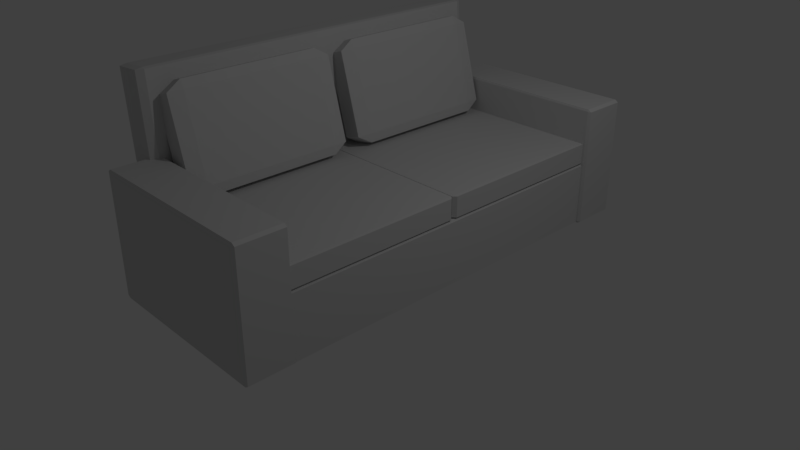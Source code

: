 # Source: SofaUV.blend  (saved by Blender 2.79.0; exported with 4.5.12 LTS)
import bpy
from mathutils import Matrix  # noqa: F401  (used for matrix-valued properties, if any)

bpy.ops.wm.read_factory_settings(use_empty=True)
scene = bpy.context.scene
scene.name = 'Scene'

# ---- collections
col_collection_1 = bpy.data.collections.new('Collection 1'); scene.collection.children.link(col_collection_1)

# ---- materials (node trees are filled in below, after node groups)
mat_material_003 = bpy.data.materials.new('Material.003')
mat_material_003.alpha_threshold = 0.0
mat_material_003.use_transparent_shadow = False
mat_material_003.diffuse_color = (0.64, 0.64, 0.64, 1.0)
mat_material_003.specular_color = (0.5, 0.5, 0.5)
mat_material_003.roughness = 0.5
mat_material_003.specular_intensity = 1.0
mat_material_001 = bpy.data.materials.new('Material.001')
mat_material_001.alpha_threshold = 0.0
mat_material_001.use_transparent_shadow = False
mat_material_001.diffuse_color = (0.64, 0.64, 0.64, 1.0)
mat_material_001.specular_color = (0.5, 0.5, 0.5)
mat_material_001.roughness = 0.5
mat_material_001.specular_intensity = 1.0

# ---- material node trees

# ---- world
world_world = bpy.data.worlds.new('World'); scene.world = world_world
world_world.color = (0.05088, 0.05088, 0.05088)
world_world.use_sun_shadow = False
world_world.sun_shadow_jitter_overblur = 0.0
world_world.cycles.sampling_method = 'MANUAL'

# ---- cameras
cam_camera = bpy.data.cameras.new('Camera')
cam_camera.clip_end = 100.0
cam_camera.lens = 35.0
cam_camera.sensor_width = 32.0
cam_camera.sensor_height = 18.0
cam_camera.ortho_scale = 7.314
cam_camera.dof.focus_distance = 0.0
cam_camera.dof.aperture_fstop = 128.0

# ---- lights
light_lamp = bpy.data.lights.new('Lamp', 'POINT')
light_lamp.transmission_factor = 0.0
light_lamp.cutoff_distance = 30.0
light_lamp.energy = 100.0
light_lamp.shadow_buffer_clip_start = 1.001
light_lamp.shadow_soft_size = 0.1
light_lamp.shadow_maximum_resolution = 0.006
light_lamp.use_absolute_resolution = True

# ---- meshes
me_cube_005_cube_011 = bpy.data.meshes.new('Cube.005_Cube.011')
me_cube_005_cube_011.from_pydata([(-1.106, 1.363, -0.3175), (-1.402, 2.423, -0.3175), (-1.64, 2.356, -0.3175), (-1.344, 1.297, -0.3175), (-1.08, 1.371, -2.356), (-1.376, 2.43, -2.356), (-1.376, 2.43, -0.5142), (-1.08, 1.371, -0.5142), (-1.433, 2.536, -2.356), (-1.672, 2.469, -2.356), (-1.672, 2.469, -0.5142), (-1.433, 2.536, -0.5142), (-1.369, 1.29, -0.5142), (-1.666, 2.349, -0.5142), (-1.666, 2.349, -2.356), (-1.369, 1.29, -2.356), (-1.344, 1.297, -2.553), (-1.64, 2.356, -2.553), (-1.402, 2.423, -2.553), (-1.106, 1.363, -2.553), (-1.312, 1.184, -0.5142), (-1.312, 1.184, -2.356), (-1.074, 1.25, -0.5142), (-1.074, 1.25, -2.356)], [], [(0, 1, 2, 3), (4, 5, 6, 7), (8, 9, 10, 11), (12, 13, 14, 15), (16, 17, 18, 19), (20, 3, 12), (2, 10, 13), (21, 15, 16), (9, 17, 14), (22, 7, 0), (11, 1, 6), (23, 19, 4), (8, 5, 18), (21, 20, 12, 15), (3, 2, 13, 12), (10, 9, 14, 13), (17, 16, 15, 14), (23, 21, 16, 19), (9, 8, 18, 17), (5, 4, 19, 18), (22, 23, 4, 7), (8, 11, 6, 5), (1, 0, 7, 6), (20, 22, 0, 3), (11, 10, 2, 1), (21, 23, 22, 20)])
me_cube_005_cube_011.polygons.foreach_set('use_smooth', [True] * 26)
_k = set([(0, 1), (0, 3), (0, 7), (0, 22), (1, 2), (1, 6), (1, 11), (2, 3), (2, 10), (2, 13), (3, 12), (3, 20), (4, 5), (4, 7), (4, 19), (4, 23), (5, 6), (5, 8), (5, 18), (6, 7), (6, 11), (7, 22), (8, 9), (8, 11), (8, 18), (9, 10), (9, 14), (9, 17), (10, 11), (10, 13), (12, 13), (12, 15), (12, 20), (13, 14), (14, 15), (14, 17), (15, 16), (15, 21), (16, 17), (16, 19), (16, 21), (17, 18), (18, 19), (19, 23), (20, 21), (20, 22), (21, 23), (22, 23)])
me_cube_005_cube_011.attributes.new('sharp_edge', 'BOOLEAN', 'EDGE').data.foreach_set('value', [ (min(e.vertices), max(e.vertices)) in _k for e in me_cube_005_cube_011.edges])
me_cube_005_cube_011.materials.append(mat_material_003)
me_cube_005_cube_011.use_remesh_preserve_volume = False
me_cube_005_cube_011.use_remesh_preserve_attributes = False
me_cube_005_cube_011.use_mirror_vertex_groups = False
me_cube_005_cube_011.update()
me_cube_005_cube_011.normals_split_custom_set([tuple(v) for v in zip(*[iter([-1.096e-07, 0.0, 1.0, -1.096e-07, 0.0, 1.0, -1.096e-07, 0.0, 1.0, -1.096e-07, 0.0, 1.0, 0.9631, 0.2692, 0.0, 0.9631, 0.2692, 0.0, 0.9631, 0.2692, 0.0, 0.9631, 0.2692, 0.0, -0.2692, 0.9631, 0.0, -0.2692, 0.9631, 0.0, -0.2692, 0.9631, 0.0, -0.2692, 0.9631, 0.0, -0.9631, -0.2692, 0.0, -0.9631, -0.2692, 0.0, -0.9631, -0.2692, 0.0, -0.9631, -0.2692, 0.0, 0.0, 0.0, -1.0, 0.0, 0.0, -1.0, 0.0, 0.0, -1.0, 0.0, 0.0, -1.0, -0.8731, -0.47, 0.1299, -0.8731, -0.47, 0.1299, -0.8731, -0.47, 0.1299, -0.9902, -0.05092, 0.1299, -0.9902, -0.05092, 0.1299, -0.9902, -0.05092, 0.1299, -0.8731, -0.47, -0.1299, -0.8731, -0.47, -0.1299, -0.8731, -0.47, -0.1299, -0.9902, -0.05091, -0.1299, -0.9902, -0.05091, -0.1299, -0.9902, -0.05091, -0.1299, 0.9902, 0.05092, 0.1299, 0.9902, 0.05092, 0.1299, 0.9902, 0.05092, 0.1299, 0.8731, 0.47, 0.1299, 0.8731, 0.47, 0.1299, 0.8731, 0.47, 0.1299, 0.9902, 0.05092, -0.1299, 0.9902, 0.05092, -0.1299, 0.9902, 0.05092, -0.1299, 0.8731, 0.47, -0.1299, 0.8731, 0.47, -0.1299, 0.8731, 0.47, -0.1299, -0.8805, -0.474, 0.0, -0.8805, -0.474, 0.0, -0.8805, -0.474, 0.0, -0.8805, -0.474, 0.0, -0.9545, -0.2668, 0.1331, -0.9545, -0.2668, 0.1331, -0.9545, -0.2668, 0.1331, -0.9545, -0.2668, 0.1331, -0.9987, -0.05135, 0.0, -0.9987, -0.05135, 0.0, -0.9987, -0.05135, 0.0, -0.9987, -0.05135, 0.0, -0.9545, -0.2668, -0.1331, -0.9545, -0.2668, -0.1331, -0.9545, -0.2668, -0.1331, -0.9545, -0.2668, -0.1331, 0.2311, -0.8269, -0.5127, 0.2311, -0.8269, -0.5127, 0.2311, -0.8269, -0.5127, 0.2311, -0.8269, -0.5127, -0.2311, 0.8269, -0.5127, -0.2311, 0.8269, -0.5127, -0.2311, 0.8269, -0.5127, -0.2311, 0.8269, -0.5127, 0.9545, 0.2668, -0.1331, 0.9545, 0.2668, -0.1331, 0.9545, 0.2668, -0.1331, 0.9545, 0.2668, -0.1331, 0.9987, 0.05135, 0.0, 0.9987, 0.05135, 0.0, 0.9987, 0.05135, 0.0, 0.9987, 0.05135, 0.0, 0.8805, 0.474, 0.0, 0.8805, 0.474, 0.0, 0.8805, 0.474, 0.0, 0.8805, 0.474, 0.0, 0.9545, 0.2668, 0.1331, 0.9545, 0.2668, 0.1331, 0.9545, 0.2668, 0.1331, 0.9545, 0.2668, 0.1331, 0.2311, -0.8269, 0.5127, 0.2311, -0.8269, 0.5127, 0.2311, -0.8269, 0.5127, 0.2311, -0.8269, 0.5127, -0.2311, 0.8269, 0.5127, -0.2311, 0.8269, 0.5127, -0.2311, 0.8269, 0.5127, -0.2311, 0.8269, 0.5127, 0.2692, -0.9631, 0.0, 0.2692, -0.9631, 0.0, 0.2692, -0.9631, 0.0, 0.2692, -0.9631, 0.0])] * 3)])
me_cube_003_cube_007 = bpy.data.meshes.new('Cube.003_Cube.007')
me_cube_003_cube_007.from_pydata([(0.7433, 0.0778, 2.807), (0.7433, 1.638, 2.807), (-1.597, 1.638, 2.807), (-1.597, 0.0778, 2.807), (0.7857, 0.0778, 2.204), (0.7857, 1.638, 2.204), (0.7857, 1.638, 2.797), (0.7857, 0.0778, 2.797), (0.7433, 1.667, 2.204), (-1.597, 1.667, 2.204), (-1.597, 1.667, 2.797), (0.7433, 1.667, 2.797), (-1.639, 0.0778, 2.797), (-1.639, 1.638, 2.797), (-1.639, 1.638, 2.204), (-1.639, 0.0778, 2.204), (-1.597, 0.0778, 2.193), (-1.597, 1.638, 2.193), (0.7433, 1.638, 2.193), (0.7433, 0.0778, 2.193), (-1.597, 0.0495, 2.797), (-1.597, 0.0495, 2.204), (0.7433, 0.0495, 2.797), (0.7433, 0.0495, 2.204)], [], [(0, 1, 2, 3), (4, 5, 6, 7), (8, 9, 10, 11), (12, 13, 14, 15), (16, 17, 18, 19), (20, 3, 12), (2, 10, 13), (21, 15, 16), (9, 17, 14), (22, 7, 0), (11, 1, 6), (23, 19, 4), (8, 5, 18), (21, 20, 12, 15), (3, 2, 13, 12), (10, 9, 14, 13), (17, 16, 15, 14), (23, 21, 16, 19), (9, 8, 18, 17), (5, 4, 19, 18), (22, 23, 4, 7), (8, 11, 6, 5), (1, 0, 7, 6), (20, 22, 0, 3), (11, 10, 2, 1), (21, 23, 22, 20)])
me_cube_003_cube_007.polygons.foreach_set('use_smooth', [True] * 26)
_k = set([(0, 1), (0, 3), (0, 7), (0, 22), (1, 2), (1, 6), (1, 11), (2, 3), (2, 10), (2, 13), (3, 12), (3, 20), (4, 5), (4, 7), (4, 19), (4, 23), (5, 6), (5, 8), (5, 18), (6, 7), (6, 11), (7, 22), (8, 9), (8, 11), (8, 18), (9, 10), (9, 14), (9, 17), (10, 11), (10, 13), (12, 13), (12, 15), (12, 20), (13, 14), (14, 15), (14, 17), (15, 16), (15, 21), (16, 17), (16, 19), (16, 21), (17, 18), (18, 19), (19, 23), (20, 21), (20, 22), (21, 23), (22, 23)])
me_cube_003_cube_007.attributes.new('sharp_edge', 'BOOLEAN', 'EDGE').data.foreach_set('value', [ (min(e.vertices), max(e.vertices)) in _k for e in me_cube_003_cube_007.edges])
me_cube_003_cube_007.materials.append(mat_material_001)
me_cube_003_cube_007.use_remesh_preserve_volume = False
me_cube_003_cube_007.use_remesh_preserve_attributes = False
me_cube_003_cube_007.use_mirror_vertex_groups = False
me_cube_003_cube_007.update()
me_cube_003_cube_007.normals_split_custom_set([tuple(v) for v in zip(*[iter([0.0, 0.0, 1.0, 0.0, 0.0, 1.0, 0.0, 0.0, 1.0, 0.0, 0.0, 1.0, 1.0, 0.0, 0.0, 1.0, 0.0, 0.0, 1.0, 0.0, 0.0, 1.0, 0.0, 0.0, 0.0, 1.0, 0.0, 0.0, 1.0, 0.0, 0.0, 1.0, 0.0, 0.0, 1.0, 0.0, -1.0, 0.0, 0.0, -1.0, 0.0, 0.0, -1.0, 0.0, 0.0, -1.0, 0.0, 0.0, 0.0, 0.0, -1.0, 0.0, 0.0, -1.0, 0.0, 0.0, -1.0, 0.0, 0.0, -1.0, -0.2304, -0.3454, 0.9097, -0.2304, -0.3454, 0.9097, -0.2304, -0.3454, 0.9097, -0.2304, 0.3454, 0.9097, -0.2304, 0.3454, 0.9097, -0.2304, 0.3454, 0.9097, -0.2304, -0.3454, -0.9097, -0.2304, -0.3454, -0.9097, -0.2304, -0.3454, -0.9097, -0.2304, 0.3454, -0.9097, -0.2304, 0.3454, -0.9097, -0.2304, 0.3454, -0.9097, 0.2304, -0.3454, 0.9097, 0.2304, -0.3454, 0.9097, 0.2304, -0.3454, 0.9097, 0.2304, 0.3454, 0.9097, 0.2304, 0.3454, 0.9097, 0.2304, 0.3454, 0.9097, 0.2304, -0.3454, -0.9097, 0.2304, -0.3454, -0.9097, 0.2304, -0.3454, -0.9097, 0.2304, 0.3454, -0.9097, 0.2304, 0.3454, -0.9097, 0.2304, 0.3454, -0.9097, -0.5549, -0.8319, 0.0, -0.5549, -0.8319, 0.0, -0.5549, -0.8319, 0.0, -0.5549, -0.8319, 0.0, -0.2455, 0.0, 0.9694, -0.2455, 0.0, 0.9694, -0.2455, 0.0, 0.9694, -0.2455, 0.0, 0.9694, -0.5549, 0.8319, 0.0, -0.5549, 0.8319, 0.0, -0.5549, 0.8319, 0.0, -0.5549, 0.8319, 0.0, -0.2455, 0.0, -0.9694, -0.2455, 0.0, -0.9694, -0.2455, 0.0, -0.9694, -0.2455, 0.0, -0.9694, 0.0, -0.355, -0.9349, 0.0, -0.355, -0.9349, 0.0, -0.355, -0.9349, 0.0, -0.355, -0.9349, 0.0, 0.355, -0.9349, 0.0, 0.355, -0.9349, 0.0, 0.355, -0.9349, 0.0, 0.355, -0.9349, 0.2455, 0.0, -0.9694, 0.2455, 0.0, -0.9694, 0.2455, 0.0, -0.9694, 0.2455, 0.0, -0.9694, 0.5549, -0.8319, 0.0, 0.5549, -0.8319, 0.0, 0.5549, -0.8319, 0.0, 0.5549, -0.8319, 0.0, 0.5549, 0.8319, 0.0, 0.5549, 0.8319, 0.0, 0.5549, 0.8319, 0.0, 0.5549, 0.8319, 0.0, 0.2455, 0.0, 0.9694, 0.2455, 0.0, 0.9694, 0.2455, 0.0, 0.9694, 0.2455, 0.0, 0.9694, 0.0, -0.355, 0.9349, 0.0, -0.355, 0.9349, 0.0, -0.355, 0.9349, 0.0, -0.355, 0.9349, 0.0, 0.355, 0.9349, 0.0, 0.355, 0.9349, 0.0, 0.355, 0.9349, 0.0, 0.355, 0.9349, 0.0, -1.0, 0.0, 0.0, -1.0, 0.0, 0.0, -1.0, 0.0, 0.0, -1.0, 0.0])] * 3)])
me_cube_000_cube_004 = bpy.data.meshes.new('Cube.000_Cube.004')
me_cube_000_cube_004.from_pydata([(0.7016, 0.9172, -0.1596), (0.7016, 1.184, -0.1596), (-1.638, 1.184, -0.1596), (-1.638, 0.9172, -0.1596), (0.744, 0.9172, -2.628), (0.744, 1.184, -2.628), (0.744, 1.184, -0.2035), (0.744, 0.9172, -0.2035), (0.7016, 1.188, -2.628), (-1.638, 1.188, -2.628), (-1.638, 1.188, -0.2035), (0.7016, 1.188, -0.2035), (-1.681, 0.9172, -0.2035), (-1.681, 1.184, -0.2035), (-1.681, 1.184, -2.628), (-1.681, 0.9172, -2.628), (-1.638, 0.9172, -2.672), (-1.638, 1.184, -2.672), (0.7016, 1.184, -2.672), (0.7016, 0.9172, -2.672), (-1.638, 0.9124, -0.2035), (-1.638, 0.9124, -2.628), (0.7016, 0.9124, -0.2035), (0.7016, 0.9124, -2.628), (0.7016, 0.9172, -0.153), (-1.638, 0.9172, -0.153), (-1.638, 1.184, -0.153), (0.7016, 1.184, -0.153), (0.744, 0.9172, 2.315), (0.744, 0.9172, -0.1091), (0.744, 1.184, -0.1091), (0.744, 1.184, 2.315), (0.7016, 1.188, 2.315), (0.7016, 1.188, -0.1091), (-1.638, 1.188, -0.1091), (-1.638, 1.188, 2.315), (-1.681, 0.9172, -0.1091), (-1.681, 0.9172, 2.315), (-1.681, 1.184, 2.315), (-1.681, 1.184, -0.1091), (-1.638, 0.9172, 2.359), (0.7016, 0.9172, 2.359), (0.7016, 1.184, 2.359), (-1.638, 1.184, 2.359), (-1.638, 0.9124, -0.1091), (-1.638, 0.9124, 2.315), (0.7016, 0.9124, -0.1091), (0.7016, 0.9124, 2.315)], [], [(0, 1, 2, 3), (4, 5, 6, 7), (8, 9, 10, 11), (12, 13, 14, 15), (16, 17, 18, 19), (20, 3, 12), (2, 10, 13), (21, 15, 16), (9, 17, 14), (22, 7, 0), (11, 1, 6), (23, 19, 4), (8, 5, 18), (21, 20, 12, 15), (3, 2, 13, 12), (10, 9, 14, 13), (17, 16, 15, 14), (23, 21, 16, 19), (9, 8, 18, 17), (5, 4, 19, 18), (22, 23, 4, 7), (8, 11, 6, 5), (1, 0, 7, 6), (20, 22, 0, 3), (11, 10, 2, 1), (21, 23, 22, 20), (24, 25, 26, 27), (28, 29, 30, 31), (32, 33, 34, 35), (36, 37, 38, 39), (40, 41, 42, 43), (44, 36, 25), (26, 39, 34), (45, 40, 37), (35, 38, 43), (46, 24, 29), (33, 30, 27), (47, 28, 41), (32, 42, 31), (45, 37, 36, 44), (25, 36, 39, 26), (34, 39, 38, 35), (43, 38, 37, 40), (47, 41, 40, 45), (35, 43, 42, 32), (31, 42, 41, 28), (46, 29, 28, 47), (32, 31, 30, 33), (27, 30, 29, 24), (44, 25, 24, 46), (33, 27, 26, 34), (45, 44, 46, 47)])
me_cube_000_cube_004.polygons.foreach_set('use_smooth', [True] * 52)
_k = set([(0, 1), (0, 3), (0, 7), (0, 22), (1, 2), (1, 6), (1, 11), (2, 3), (2, 10), (2, 13), (3, 12), (3, 20), (4, 5), (4, 7), (4, 19), (4, 23), (5, 6), (5, 8), (5, 18), (6, 7), (6, 11), (7, 22), (8, 9), (8, 11), (8, 18), (9, 10), (9, 14), (9, 17), (10, 11), (10, 13), (12, 13), (12, 15), (12, 20), (13, 14), (14, 15), (14, 17), (15, 16), (15, 21), (16, 17), (16, 19), (16, 21), (17, 18), (18, 19), (19, 23), (20, 21), (20, 22), (21, 23), (22, 23), (24, 25), (24, 27), (24, 29), (24, 46), (25, 26), (25, 36), (25, 44), (26, 27), (26, 34), (26, 39), (27, 30), (27, 33), (28, 29), (28, 31), (28, 41), (28, 47), (29, 30), (29, 46), (30, 31), (30, 33), (31, 32), (31, 42), (32, 33), (32, 35), (32, 42), (33, 34), (34, 35), (34, 39), (35, 38), (35, 43), (36, 37), (36, 39), (36, 44), (37, 38), (37, 40), (37, 45), (38, 39), (38, 43), (40, 41), (40, 43), (40, 45), (41, 42), (41, 47), (42, 43), (44, 45), (44, 46), (45, 47), (46, 47)])
me_cube_000_cube_004.attributes.new('sharp_edge', 'BOOLEAN', 'EDGE').data.foreach_set('value', [ (min(e.vertices), max(e.vertices)) in _k for e in me_cube_000_cube_004.edges])
me_cube_000_cube_004.materials.append(mat_material_001)
me_cube_000_cube_004.use_remesh_preserve_volume = False
me_cube_000_cube_004.use_remesh_preserve_attributes = False
me_cube_000_cube_004.use_mirror_vertex_groups = False
me_cube_000_cube_004.update()
me_cube_000_cube_004.normals_split_custom_set([tuple(v) for v in zip(*[iter([0.0, 0.0, 1.0, 0.0, 0.0, 1.0, 0.0, 0.0, 1.0, 0.0, 0.0, 1.0, 1.0, 0.0, 0.0, 1.0, 0.0, 0.0, 1.0, 0.0, 0.0, 1.0, 0.0, 0.0, 0.0, 1.0, 0.0, 0.0, 1.0, 0.0, 0.0, 1.0, 0.0, 0.0, 1.0, 0.0, -1.0, 0.0, 0.0, -1.0, 0.0, 0.0, -1.0, 0.0, 0.0, -1.0, 0.0, 0.0, 0.0, 0.0, -1.0, 0.0, 0.0, -1.0, 0.0, 0.0, -1.0, 0.0, 0.0, -1.0, -0.1124, -0.9877, 0.1085, -0.1124, -0.9877, 0.1085, -0.1124, -0.9877, 0.1085, -0.1124, 0.9877, 0.1085, -0.1124, 0.9877, 0.1085, -0.1124, 0.9877, 0.1085, -0.1124, -0.9877, -0.1085, -0.1124, -0.9877, -0.1085, -0.1124, -0.9877, -0.1085, -0.1124, 0.9877, -0.1085, -0.1124, 0.9877, -0.1085, -0.1124, 0.9877, -0.1085, 0.1124, -0.9877, 0.1085, 0.1124, -0.9877, 0.1085, 0.1124, -0.9877, 0.1085, 0.1124, 0.9877, 0.1085, 0.1124, 0.9877, 0.1085, 0.1124, 0.9877, 0.1085, 0.1124, -0.9877, -0.1085, 0.1124, -0.9877, -0.1085, 0.1124, -0.9877, -0.1085, 0.1124, 0.9877, -0.1085, 0.1124, 0.9877, -0.1085, 0.1124, 0.9877, -0.1085, -0.1131, -0.9936, 0.0, -0.1131, -0.9936, 0.0, -0.1131, -0.9936, 0.0, -0.1131, -0.9936, 0.0, -0.7195, 0.0, 0.6945, -0.7195, 0.0, 0.6945, -0.7195, 0.0, 0.6945, -0.7195, 0.0, 0.6945, -0.1131, 0.9936, 0.0, -0.1131, 0.9936, 0.0, -0.1131, 0.9936, 0.0, -0.1131, 0.9936, 0.0, -0.7195, 0.0, -0.6945, -0.7195, 0.0, -0.6945, -0.7195, 0.0, -0.6945, -0.7195, 0.0, -0.6945, 0.0, -0.994, -0.1092, 0.0, -0.994, -0.1092, 0.0, -0.994, -0.1092, 0.0, -0.994, -0.1092, 0.0, 0.994, -0.1092, 0.0, 0.994, -0.1092, 0.0, 0.994, -0.1092, 0.0, 0.994, -0.1092, 0.7195, 0.0, -0.6945, 0.7195, 0.0, -0.6945, 0.7195, 0.0, -0.6945, 0.7195, 0.0, -0.6945, 0.1131, -0.9936, 0.0, 0.1131, -0.9936, 0.0, 0.1131, -0.9936, 0.0, 0.1131, -0.9936, 0.0, 0.1131, 0.9936, 0.0, 0.1131, 0.9936, 0.0, 0.1131, 0.9936, 0.0, 0.1131, 0.9936, 0.0, 0.7195, 0.0, 0.6945, 0.7195, 0.0, 0.6945, 0.7195, 0.0, 0.6945, 0.7195, 0.0, 0.6945, 0.0, -0.994, 0.1092, 0.0, -0.994, 0.1092, 0.0, -0.994, 0.1092, 0.0, -0.994, 0.1092, 0.0, 0.994, 0.1092, 0.0, 0.994, 0.1092, 0.0, 0.994, 0.1092, 0.0, 0.994, 0.1092, 0.0, -1.0, 0.0, 0.0, -1.0, 0.0, 0.0, -1.0, 0.0, 0.0, -1.0, 0.0, 0.0, 0.0, -1.0, 0.0, 0.0, -1.0, 0.0, 0.0, -1.0, 0.0, 0.0, -1.0, 1.0, 0.0, 0.0, 1.0, 0.0, 0.0, 1.0, 0.0, 0.0, 1.0, 0.0, 0.0, 0.0, 1.0, 0.0, 0.0, 1.0, 0.0, 0.0, 1.0, 0.0, 0.0, 1.0, 0.0, -1.0, 0.0, 0.0, -1.0, 0.0, 0.0, -1.0, 0.0, 0.0, -1.0, 0.0, 0.0, 0.0, 0.0, 1.0, 0.0, 0.0, 1.0, 0.0, 0.0, 1.0, 0.0, 0.0, 1.0, -0.1124, -0.9877, -0.1085, -0.1124, -0.9877, -0.1085, -0.1124, -0.9877, -0.1085, -0.1124, 0.9877, -0.1085, -0.1124, 0.9877, -0.1085, -0.1124, 0.9877, -0.1085, -0.1124, -0.9877, 0.1085, -0.1124, -0.9877, 0.1085, -0.1124, -0.9877, 0.1085, -0.1124, 0.9877, 0.1085, -0.1124, 0.9877, 0.1085, -0.1124, 0.9877, 0.1085, 0.1124, -0.9877, -0.1085, 0.1124, -0.9877, -0.1085, 0.1124, -0.9877, -0.1085, 0.1124, 0.9877, -0.1085, 0.1124, 0.9877, -0.1085, 0.1124, 0.9877, -0.1085, 0.1124, -0.9877, 0.1085, 0.1124, -0.9877, 0.1085, 0.1124, -0.9877, 0.1085, 0.1124, 0.9877, 0.1085, 0.1124, 0.9877, 0.1085, 0.1124, 0.9877, 0.1085, -0.1131, -0.9936, 0.0, -0.1131, -0.9936, 0.0, -0.1131, -0.9936, 0.0, -0.1131, -0.9936, 0.0, -0.7195, 0.0, -0.6945, -0.7195, 0.0, -0.6945, -0.7195, 0.0, -0.6945, -0.7195, 0.0, -0.6945, -0.1131, 0.9936, 0.0, -0.1131, 0.9936, 0.0, -0.1131, 0.9936, 0.0, -0.1131, 0.9936, 0.0, -0.7195, 0.0, 0.6945, -0.7195, 0.0, 0.6945, -0.7195, 0.0, 0.6945, -0.7195, 0.0, 0.6945, 0.0, -0.994, 0.1092, 0.0, -0.994, 0.1092, 0.0, -0.994, 0.1092, 0.0, -0.994, 0.1092, 0.0, 0.994, 0.1092, 0.0, 0.994, 0.1092, 0.0, 0.994, 0.1092, 0.0, 0.994, 0.1092, 0.7195, 0.0, 0.6945, 0.7195, 0.0, 0.6945, 0.7195, 0.0, 0.6945, 0.7195, 0.0, 0.6945, 0.1131, -0.9936, 0.0, 0.1131, -0.9936, 0.0, 0.1131, -0.9936, 0.0, 0.1131, -0.9936, 0.0, 0.1131, 0.9936, 0.0, 0.1131, 0.9936, 0.0, 0.1131, 0.9936, 0.0, 0.1131, 0.9936, 0.0, 0.7195, 0.0, -0.6945, 0.7195, 0.0, -0.6945, 0.7195, 0.0, -0.6945, 0.7195, 0.0, -0.6945, 0.0, -0.994, -0.1092, 0.0, -0.994, -0.1092, 0.0, -0.994, -0.1092, 0.0, -0.994, -0.1092, 0.0, 0.994, -0.1092, 0.0, 0.994, -0.1092, 0.0, 0.994, -0.1092, 0.0, 0.994, -0.1092, 0.0, -1.0, 0.0, 0.0, -1.0, 0.0, 0.0, -1.0, 0.0, 0.0, -1.0, 0.0])] * 3)])
me_cube_001_cube_003 = bpy.data.meshes.new('Cube.001_Cube.003')
me_cube_001_cube_003.from_pydata([(-1.557, 0.06313, 2.345), (-1.494, 0.8989, 2.345), (-1.834, 0.8736, 2.345), (-1.899, 0.06313, 2.345), (-1.446, 0.9327, 2.257), (-1.446, 0.9327, -2.59), (-1.576, 2.679, -2.59), (-1.576, 2.679, 2.257), (0.7103, 0.06313, 2.345), (0.7103, 0.8847, 2.345), (-1.399, 0.9025, 2.345), (-1.462, 0.06313, 2.345), (-1.882, 0.9003, -2.59), (-1.882, 0.9003, 2.257), (-2.011, 2.647, 2.257), (-2.011, 2.647, -2.59), (0.7576, 0.06313, -2.59), (0.7576, 0.8843, -2.59), (0.7576, 0.8843, 2.257), (0.7576, 0.06313, 2.257), (-1.623, 2.691, -2.59), (-1.966, 2.665, -2.59), (-1.966, 2.665, 2.257), (-1.623, 2.691, 2.257), (-1.462, 0.06313, -2.678), (-1.399, 0.9025, -2.678), (0.7103, 0.8847, -2.678), (0.7103, 0.06313, -2.678), (-1.946, 0.06313, 2.257), (-1.882, 0.8706, 2.257), (-1.882, 0.8706, -2.59), (-1.946, 0.06313, -2.59), (0.7103, 0.8996, -2.59), (-1.398, 0.9174, -2.59), (-1.398, 0.9174, 2.257), (0.7103, 0.8996, 2.257), (-1.493, 0.9295, -2.678), (-1.835, 0.9042, -2.678), (-1.964, 2.65, -2.678), (-1.623, 2.675, -2.678), (-1.835, 0.9042, 2.345), (-1.493, 0.9295, 2.345), (-1.623, 2.675, 2.345), (-1.964, 2.65, 2.345), (-1.463, 0.04824, -2.59), (0.7103, 0.04824, -2.59), (0.7103, 0.04824, 2.257), (-1.463, 0.04824, 2.257), (-1.899, 0.06313, -2.678), (-1.834, 0.8736, -2.678), (-1.494, 0.8989, -2.678), (-1.557, 0.06313, -2.678), (-1.9, 0.04824, 2.257), (-1.9, 0.04824, -2.59), (-1.558, 0.04824, -2.59), (-1.558, 0.04824, 2.257)], [], [(0, 1, 2, 3), (4, 5, 6, 7), (8, 9, 10, 11), (12, 13, 14, 15), (16, 17, 18, 19), (20, 21, 22, 23), (24, 25, 26, 27), (28, 29, 30, 31), (32, 33, 34, 35), (36, 37, 38, 39), (40, 41, 42, 43), (44, 45, 46, 47), (48, 49, 50, 51), (52, 3, 28), (2, 40, 13, 29), (53, 31, 48), (12, 37, 49, 30), (46, 19, 8), (35, 9, 18), (27, 16, 45), (32, 17, 26), (51, 24, 44, 54), (25, 50, 36, 5, 33), (11, 0, 55, 47), (41, 1, 10, 34, 4), (14, 43, 22), (15, 21, 38), (42, 7, 23), (39, 20, 6), (53, 52, 28, 31), (3, 2, 29, 28), (13, 12, 30, 29), (49, 48, 31, 30), (54, 53, 48, 51), (33, 32, 26, 25), (17, 16, 27, 26), (46, 45, 16, 19), (32, 35, 18, 17), (9, 8, 19, 18), (47, 46, 8, 11), (41, 40, 2, 1), (45, 44, 24, 27), (37, 36, 50, 49), (52, 55, 0, 3), (35, 34, 10, 9), (5, 4, 34, 33), (44, 47, 55, 54), (1, 0, 11, 10), (25, 24, 51, 50), (22, 21, 15, 14), (23, 22, 43, 42), (21, 20, 39, 38), (20, 23, 7, 6), (36, 39, 6, 5), (42, 41, 4, 7), (40, 43, 14, 13), (38, 37, 12, 15), (53, 54, 55, 52)])
me_cube_001_cube_003.polygons.foreach_set('use_smooth', [True] * 58)
_k = set([(0, 3), (0, 11), (1, 10), (1, 41), (2, 3), (2, 29), (2, 40), (3, 28), (3, 52), (4, 5), (4, 7), (4, 34), (4, 41), (5, 6), (5, 33), (5, 36), (6, 7), (6, 20), (6, 39), (7, 23), (7, 42), (8, 9), (8, 11), (8, 19), (8, 46), (9, 10), (9, 18), (9, 35), (10, 34), (12, 13), (12, 15), (12, 30), (12, 37), (13, 14), (13, 29), (13, 40), (14, 15), (14, 22), (14, 43), (15, 21), (15, 38), (16, 17), (16, 19), (16, 27), (16, 45), (17, 18), (17, 26), (17, 32), (18, 19), (18, 35), (19, 46), (20, 21), (20, 23), (20, 39), (21, 22), (21, 38), (22, 23), (22, 43), (23, 42), (24, 27), (24, 51), (25, 26), (25, 33), (25, 50), (26, 27), (26, 32), (27, 45), (28, 29), (28, 31), (28, 52), (29, 30), (30, 31), (30, 49), (31, 48), (31, 53), (32, 33), (32, 35), (33, 34), (34, 35), (36, 39), (36, 50), (37, 38), (37, 49), (38, 39), (40, 43), (41, 42), (42, 43), (44, 45), (44, 54), (45, 46), (46, 47), (47, 55), (48, 49), (48, 51), (48, 53), (52, 53), (52, 55), (53, 54)])
me_cube_001_cube_003.attributes.new('sharp_edge', 'BOOLEAN', 'EDGE').data.foreach_set('value', [ (min(e.vertices), max(e.vertices)) in _k for e in me_cube_001_cube_003.edges])
_uv = me_cube_001_cube_003.uv_layers.new(name='UVMap')
_uv.uv.foreach_set('vector', [0.7633, 0.08095, 0.6269, 0.1625, 0.6089, 0.1088, 0.7211, 0.01512, 0.6167, 0.1762, 0.1633, 0.1774, 0.3263, 0.1385, 0.4474, 0.1618, 0.7565, 0.5276, 0.6392, 0.4271, 0.6319, 0.1784, 0.7716, 0.0982, 0.1764, 0.09979, 0.5964, 0.1001, 0.4479, 0.1466, 0.3272, 0.1232, 0.06747, 0.5357, 0.1675, 0.4392, 0.6285, 0.4367, 0.7416, 0.5438, 0.327, 0.1363, 0.3276, 0.1257, 0.4472, 0.1487, 0.4469, 0.1592, 9.987e-05, 0.1059, 0.148, 0.1803, 0.157, 0.4304, 0.05396, 0.5216, 0.709, 9.987e-05, 0.5986, 0.0947, 0.1741, 0.09454, 0.0581, 0.0001009, 0.1682, 0.4313, 0.1616, 0.1842, 0.6186, 0.1831, 0.6277, 0.4284, 0.1568, 0.1653, 0.1691, 0.1109, 0.3248, 0.1265, 0.324, 0.1352, 0.6046, 0.1112, 0.6222, 0.1644, 0.45, 0.1583, 0.45, 0.1495, 0.04953, 0.5533, 0.262, 0.5618, 0.2642, 0.9745, 0.04938, 0.99, 0.04612, 0.01625, 0.1646, 0.1089, 0.1519, 0.1638, 0.007489, 0.08766, 0.006443, 0.9898, 0.006319, 0.9999, 9.987e-05, 0.9898, 0.6089, 0.1088, 0.6046, 0.1112, 0.5964, 0.1001, 0.5986, 0.0947, 0.006487, 0.5541, 0.0001038, 0.5541, 0.006261, 0.544, 0.1764, 0.09979, 0.1691, 0.1109, 0.1646, 0.1089, 0.1741, 0.09454, 0.2642, 0.9745, 0.2704, 0.9743, 0.2647, 0.9843, 0.6277, 0.4284, 0.6392, 0.4271, 0.6285, 0.4367, 0.2623, 0.5521, 0.2682, 0.5618, 0.262, 0.5618, 0.1682, 0.4313, 0.1675, 0.4392, 0.157, 0.4304, 0.0408, 0.5445, 0.04991, 0.5447, 0.04953, 0.5533, 0.04064, 0.5532, 0.148, 0.1803, 0.1519, 0.1638, 0.1568, 0.1653, 0.1633, 0.1774, 0.1616, 0.1842, 0.04993, 0.9987, 0.04075, 0.999, 0.04048, 0.9902, 0.04938, 0.99, 0.6222, 0.1644, 0.6269, 0.1625, 0.6319, 0.1784, 0.6186, 0.1831, 0.6167, 0.1762, 0.4479, 0.1466, 0.45, 0.1495, 0.4472, 0.1487, 0.3272, 0.1232, 0.3276, 0.1257, 0.3248, 0.1265, 0.45, 0.1583, 0.4474, 0.1618, 0.4469, 0.1592, 0.324, 0.1352, 0.327, 0.1363, 0.3263, 0.1385, 0.006487, 0.5541, 0.006443, 0.9898, 9.987e-05, 0.9898, 0.0001038, 0.5541, 0.7211, 0.01512, 0.6089, 0.1088, 0.5986, 0.0947, 0.709, 9.987e-05, 0.5964, 0.1001, 0.1764, 0.09979, 0.1741, 0.09454, 0.5986, 0.0947, 0.1646, 0.1089, 0.04612, 0.01625, 0.0581, 0.0001009, 0.1741, 0.09454, 0.04064, 0.5532, 0.006487, 0.5541, 0.006261, 0.544, 0.0408, 0.5445, 0.1616, 0.1842, 0.1682, 0.4313, 0.157, 0.4304, 0.148, 0.1803, 0.1675, 0.4392, 0.06747, 0.5357, 0.05396, 0.5216, 0.157, 0.4304, 0.2642, 0.9745, 0.262, 0.5618, 0.2682, 0.5618, 0.2704, 0.9743, 0.1682, 0.4313, 0.6277, 0.4284, 0.6285, 0.4367, 0.1675, 0.4392, 0.6392, 0.4271, 0.7565, 0.5276, 0.7416, 0.5438, 0.6285, 0.4367, 0.04938, 0.99, 0.2642, 0.9745, 0.2647, 0.9843, 0.04993, 0.9987, 0.6222, 0.1644, 0.6046, 0.1112, 0.6089, 0.1088, 0.6269, 0.1625, 0.262, 0.5618, 0.04953, 0.5533, 0.04991, 0.5447, 0.2623, 0.5521, 0.1691, 0.1109, 0.1568, 0.1653, 0.1519, 0.1638, 0.1646, 0.1089, 0.006443, 0.9898, 0.04048, 0.9902, 0.04075, 0.999, 0.006319, 0.9999, 0.6277, 0.4284, 0.6186, 0.1831, 0.6319, 0.1784, 0.6392, 0.4271, 0.1633, 0.1774, 0.6167, 0.1762, 0.6186, 0.1831, 0.1616, 0.1842, 0.04953, 0.5533, 0.04938, 0.99, 0.04048, 0.9902, 0.04064, 0.5532, 0.6269, 0.1625, 0.7633, 0.08095, 0.7716, 0.0982, 0.6319, 0.1784, 0.148, 0.1803, 9.987e-05, 0.1059, 0.007489, 0.08766, 0.1519, 0.1638, 0.4472, 0.1487, 0.3276, 0.1257, 0.3272, 0.1232, 0.4479, 0.1466, 0.4469, 0.1592, 0.4472, 0.1487, 0.45, 0.1495, 0.45, 0.1583, 0.3276, 0.1257, 0.327, 0.1363, 0.324, 0.1352, 0.3248, 0.1265, 0.327, 0.1363, 0.4469, 0.1592, 0.4474, 0.1618, 0.3263, 0.1385, 0.1568, 0.1653, 0.324, 0.1352, 0.3263, 0.1385, 0.1633, 0.1774, 0.45, 0.1583, 0.6222, 0.1644, 0.6167, 0.1762, 0.4474, 0.1618, 0.6046, 0.1112, 0.45, 0.1495, 0.4479, 0.1466, 0.5964, 0.1001, 0.3248, 0.1265, 0.1691, 0.1109, 0.1764, 0.09979, 0.3272, 0.1232, 0.006487, 0.5541, 0.04064, 0.5532, 0.04048, 0.9902, 0.006443, 0.9898])
me_cube_001_cube_003.materials.append(mat_material_001)
me_cube_001_cube_003.use_remesh_preserve_volume = False
me_cube_001_cube_003.use_remesh_preserve_attributes = False
me_cube_001_cube_003.use_mirror_vertex_groups = False
me_cube_001_cube_003.update()
me_cube_001_cube_003.normals_split_custom_set([tuple(v) for v in zip(*[iter([0.0, 0.0, 1.0, 0.0, 0.0, 1.0, 0.0, 0.0, 1.0, 0.0, 0.0, 1.0, 0.9972, 0.07412, 0.0, 0.9972, 0.07412, 0.0, 0.9972, 0.07412, 0.0, 0.9972, 0.07412, 0.0, 0.0, 0.0, 1.0, 0.0, 0.0, 1.0, 0.0, 0.0, 1.0, 0.0, 0.0, 1.0, -0.9972, -0.07412, 0.0, -0.9972, -0.07412, 0.0, -0.9972, -0.07412, 0.0, -0.9972, -0.07412, 0.0, 1.0, 0.0, 0.0, 1.0, 0.0, 0.0, 1.0, 0.0, 0.0, 1.0, 0.0, 0.0, -0.07412, 0.9972, 0.0, -0.07412, 0.9972, 0.0, -0.07412, 0.9972, 0.0, -0.07412, 0.9972, 0.0, 0.0, 0.0, -1.0, 0.0, 0.0, -1.0, 0.0, 0.0, -1.0, 0.0, 0.0, -1.0, -0.9968, 0.07932, 0.0, -0.9968, 0.07932, 0.0, -0.9968, 0.07932, 0.0, -0.9968, 0.07932, 0.0, 0.008455, 1.0, 0.0, 0.008455, 1.0, 0.0, 0.008455, 1.0, 0.0, 0.008455, 1.0, 0.0, 6.419e-07, 0.0, -1.0, 6.792e-07, 0.0, -1.0, -9.952e-08, 0.0, -1.0, -9.952e-08, 0.0, -1.0, 1.831e-07, 0.0, 1.0, 1.922e-07, 0.0, 1.0, 3.732e-07, 0.0, 1.0, 3.732e-07, 0.0, 1.0, 0.0, -1.0, 0.0, 0.0, -1.0, 0.0, 0.0, -1.0, 0.0, 0.0, -1.0, 0.0, 8.52e-07, 0.0, -1.0, 1.122e-06, 0.0, -1.0, 7.525e-07, 0.0, -1.0, 4.464e-07, 0.0, -1.0, -0.3029, -0.939, 0.1632, -0.3029, -0.939, 0.1632, -0.3029, -0.939, 0.1632, -0.8804, -0.005431, 0.4742, -0.8804, -0.005431, 0.4742, -0.8804, -0.005431, 0.4742, -0.8804, -0.005431, 0.4742, -0.3029, -0.939, -0.1632, -0.3029, -0.939, -0.1632, -0.3029, -0.939, -0.1632, -0.8804, -0.005431, -0.4742, -0.8804, -0.005431, -0.4742, -0.8804, -0.005431, -0.4742, -0.8804, -0.005431, -0.4742, 0.2963, -0.9417, 0.1595, 0.2963, -0.9417, 0.1595, 0.2963, -0.9417, 0.1595, 0.3036, 0.9394, 0.1593, 0.3036, 0.9394, 0.1593, 0.3036, 0.9394, 0.1593, 0.2963, -0.9417, -0.1595, 0.2963, -0.9417, -0.1595, 0.2963, -0.9417, -0.1595, 0.3036, 0.9394, -0.1593, 0.3036, 0.9394, -0.1593, 0.3036, 0.9394, -0.1593, 0.0, -0.986, -0.167, 0.0, -0.986, -0.167, 0.0, -0.986, -0.167, 0.0, -0.986, -0.167, 0.2637, 0.8908, -0.3701, 0.2637, 0.8908, -0.3701, 0.2637, 0.8908, -0.3701, 0.2637, 0.8908, -0.3701, 0.2637, 0.8908, -0.3701, 0.0, -0.986, 0.167, 0.0, -0.986, 0.167, 0.0, -0.986, 0.167, 0.0, -0.986, 0.167, 0.2637, 0.8908, 0.3701, 0.2637, 0.8908, 0.3701, 0.2637, 0.8908, 0.3701, 0.2637, 0.8908, 0.3701, 0.2637, 0.8908, 0.3701, -0.3719, 0.9132, 0.1664, -0.3719, 0.9132, 0.1664, -0.3719, 0.9132, 0.1664, -0.3719, 0.9132, -0.1664, -0.3719, 0.9132, -0.1664, -0.3719, 0.9132, -0.1664, 0.2329, 0.9582, 0.1664, 0.2329, 0.9582, 0.1664, 0.2329, 0.9582, 0.1664, 0.2329, 0.9582, -0.1664, 0.2329, 0.9582, -0.1664, 0.2329, 0.9582, -0.1664, -0.307, -0.9517, 0.0, -0.307, -0.9517, 0.0, -0.307, -0.9517, 0.0, -0.307, -0.9517, 0.0, -0.8783, 0.06988, 0.473, -0.8783, 0.06988, 0.473, -0.8783, 0.06988, 0.473, -0.8783, 0.06988, 0.473, -1.0, 0.002617, 0.0, -1.0, 0.002617, 0.0, -1.0, 0.002617, 0.0, -1.0, 0.002617, 0.0, -0.8783, 0.06988, -0.473, -0.8783, 0.06988, -0.473, -0.8783, 0.06988, -0.473, -0.8783, 0.06988, -0.473, 0.0, -0.986, -0.167, 0.0, -0.986, -0.167, 0.0, -0.986, -0.167, 0.0, -0.986, -0.167, 0.008337, 0.9859, -0.1671, 0.008337, 0.9859, -0.1671, 0.008337, 0.9859, -0.1671, 0.008337, 0.9859, -0.1671, 0.8805, 0.0, -0.4741, 0.8805, 0.0, -0.4741, 0.8805, 0.0, -0.4741, 0.8805, 0.0, -0.4741, 0.3001, -0.9539, 0.0, 0.3001, -0.9539, 0.0, 0.3001, -0.9539, 0.0, 0.3001, -0.9539, 0.0, 0.3075, 0.9515, 0.0, 0.3075, 0.9515, 0.0, 0.3075, 0.9515, 0.0, 0.3075, 0.9515, 0.0, 0.8805, 0.0, 0.4741, 0.8805, 0.0, 0.4741, 0.8805, 0.0, 0.4741, 0.8805, 0.0, 0.4741, 0.0, -0.986, 0.167, 0.0, -0.986, 0.167, 0.0, -0.986, 0.167, 0.0, -0.986, 0.167, 1.922e-07, 0.0, 1.0, 1.831e-07, 0.0, 1.0, 0.0, 0.0, 1.0, 0.0, 0.0, 1.0, 0.0, -0.986, -0.167, 0.0, -0.986, -0.167, 0.0, -0.986, -0.167, 0.0, -0.986, -0.167, 6.792e-07, 0.0, -1.0, 6.419e-07, 0.0, -1.0, 7.525e-07, 0.0, -1.0, 1.122e-06, 0.0, -1.0, 0.0, -0.986, 0.167, 0.0, -0.986, 0.167, 0.0, -0.986, 0.167, 0.0, -0.986, 0.167, 0.008337, 0.9859, 0.1671, 0.008337, 0.9859, 0.1671, 0.008337, 0.9859, 0.1671, 0.008337, 0.9859, 0.1671, 0.3011, 0.9536, 0.0, 0.3011, 0.9536, 0.0, 0.3011, 0.9536, 0.0, 0.3011, 0.9536, 0.0, 0.0, -1.0, 0.0, 0.0, -1.0, 0.0, 0.0, -1.0, 0.0, 0.0, -1.0, 0.0, 0.0, 0.0, 1.0, 0.0, 0.0, 1.0, 0.0, 0.0, 1.0, 0.0, 0.0, 1.0, 0.0, 0.0, -1.0, 0.0, 0.0, -1.0, 4.464e-07, 0.0, -1.0, 7.525e-07, 0.0, -1.0, -0.3772, 0.9261, 0.0, -0.3772, 0.9261, 0.0, -0.3772, 0.9261, 0.0, -0.3772, 0.9261, 0.0, -0.07302, 0.9826, 0.171, -0.07302, 0.9826, 0.171, -0.07302, 0.9826, 0.171, -0.07302, 0.9826, 0.171, -0.07302, 0.9826, -0.171, -0.07302, 0.9826, -0.171, -0.07302, 0.9826, -0.171, -0.07302, 0.9826, -0.171, 0.2362, 0.9717, 0.0, 0.2362, 0.9717, 0.0, 0.2362, 0.9717, 0.0, 0.2362, 0.9717, 0.0, 0.8785, 0.0653, -0.4732, 0.8785, 0.0653, -0.4732, 0.8785, 0.0653, -0.4732, 0.8785, 0.0653, -0.4732, 0.8785, 0.0653, 0.4732, 0.8785, 0.0653, 0.4732, 0.8785, 0.0653, 0.4732, 0.8785, 0.0653, 0.4732, -0.8785, -0.0653, 0.4732, -0.8785, -0.0653, 0.4732, -0.8785, -0.0653, 0.4732, -0.8785, -0.0653, 0.4732, -0.8785, -0.0653, -0.4732, -0.8785, -0.0653, -0.4732, -0.8785, -0.0653, -0.4732, -0.8785, -0.0653, -0.4732, 0.0, -1.0, 0.0, 0.0, -1.0, 0.0, 0.0, -1.0, 0.0, 0.0, -1.0, 0.0])] * 3)])
me_cube_004_cube_008 = bpy.data.meshes.new('Cube.004_Cube.008')
me_cube_004_cube_008.from_pydata([(0.7748, 0.0778, -2.59), (0.7748, 1.638, -2.59), (-1.565, 1.638, -2.59), (-1.565, 0.0778, -2.59), (0.8172, 0.0778, -3.193), (0.8172, 1.638, -3.193), (0.8172, 1.638, -2.6), (0.8172, 0.0778, -2.6), (0.7748, 1.667, -3.193), (-1.565, 1.667, -3.193), (-1.565, 1.667, -2.6), (0.7748, 1.667, -2.6), (-1.608, 0.0778, -2.6), (-1.608, 1.638, -2.6), (-1.608, 1.638, -3.193), (-1.608, 0.0778, -3.193), (-1.565, 0.0778, -3.204), (-1.565, 1.638, -3.204), (0.7748, 1.638, -3.204), (0.7748, 0.0778, -3.204), (-1.565, 0.0495, -2.6), (-1.565, 0.0495, -3.193), (0.7748, 0.0495, -2.6), (0.7748, 0.0495, -3.193)], [], [(0, 1, 2, 3), (4, 5, 6, 7), (8, 9, 10, 11), (12, 13, 14, 15), (16, 17, 18, 19), (20, 3, 12), (2, 10, 13), (21, 15, 16), (9, 17, 14), (22, 7, 0), (11, 1, 6), (23, 19, 4), (8, 5, 18), (21, 20, 12, 15), (3, 2, 13, 12), (10, 9, 14, 13), (17, 16, 15, 14), (23, 21, 16, 19), (9, 8, 18, 17), (5, 4, 19, 18), (22, 23, 4, 7), (8, 11, 6, 5), (1, 0, 7, 6), (20, 22, 0, 3), (11, 10, 2, 1), (21, 23, 22, 20)])
me_cube_004_cube_008.polygons.foreach_set('use_smooth', [True] * 26)
_k = set([(0, 1), (0, 3), (0, 7), (0, 22), (1, 2), (1, 6), (1, 11), (2, 3), (2, 10), (2, 13), (3, 12), (3, 20), (4, 5), (4, 7), (4, 19), (4, 23), (5, 6), (5, 8), (5, 18), (6, 7), (6, 11), (7, 22), (8, 9), (8, 11), (8, 18), (9, 10), (9, 14), (9, 17), (10, 11), (10, 13), (12, 13), (12, 15), (12, 20), (13, 14), (14, 15), (14, 17), (15, 16), (15, 21), (16, 17), (16, 19), (16, 21), (17, 18), (18, 19), (19, 23), (20, 21), (20, 22), (21, 23), (22, 23)])
me_cube_004_cube_008.attributes.new('sharp_edge', 'BOOLEAN', 'EDGE').data.foreach_set('value', [ (min(e.vertices), max(e.vertices)) in _k for e in me_cube_004_cube_008.edges])
me_cube_004_cube_008.materials.append(mat_material_001)
me_cube_004_cube_008.use_remesh_preserve_volume = False
me_cube_004_cube_008.use_remesh_preserve_attributes = False
me_cube_004_cube_008.use_mirror_vertex_groups = False
me_cube_004_cube_008.update()
me_cube_004_cube_008.normals_split_custom_set([tuple(v) for v in zip(*[iter([0.0, 0.0, 1.0, 0.0, 0.0, 1.0, 0.0, 0.0, 1.0, 0.0, 0.0, 1.0, 1.0, 0.0, 0.0, 1.0, 0.0, 0.0, 1.0, 0.0, 0.0, 1.0, 0.0, 0.0, 0.0, 1.0, 0.0, 0.0, 1.0, 0.0, 0.0, 1.0, 0.0, 0.0, 1.0, 0.0, -1.0, 0.0, 0.0, -1.0, 0.0, 0.0, -1.0, 0.0, 0.0, -1.0, 0.0, 0.0, 0.0, 0.0, -1.0, 0.0, 0.0, -1.0, 0.0, 0.0, -1.0, 0.0, 0.0, -1.0, -0.2304, -0.3455, 0.9097, -0.2304, -0.3455, 0.9097, -0.2304, -0.3455, 0.9097, -0.2304, 0.3455, 0.9097, -0.2304, 0.3455, 0.9097, -0.2304, 0.3455, 0.9097, -0.2304, -0.3454, -0.9097, -0.2304, -0.3454, -0.9097, -0.2304, -0.3454, -0.9097, -0.2304, 0.3454, -0.9097, -0.2304, 0.3454, -0.9097, -0.2304, 0.3454, -0.9097, 0.2304, -0.3454, 0.9097, 0.2304, -0.3454, 0.9097, 0.2304, -0.3454, 0.9097, 0.2304, 0.3454, 0.9097, 0.2304, 0.3454, 0.9097, 0.2304, 0.3454, 0.9097, 0.2304, -0.3454, -0.9097, 0.2304, -0.3454, -0.9097, 0.2304, -0.3454, -0.9097, 0.2304, 0.3454, -0.9097, 0.2304, 0.3454, -0.9097, 0.2304, 0.3454, -0.9097, -0.5549, -0.8319, 0.0, -0.5549, -0.8319, 0.0, -0.5549, -0.8319, 0.0, -0.5549, -0.8319, 0.0, -0.2455, 0.0, 0.9694, -0.2455, 0.0, 0.9694, -0.2455, 0.0, 0.9694, -0.2455, 0.0, 0.9694, -0.5549, 0.8319, 0.0, -0.5549, 0.8319, 0.0, -0.5549, 0.8319, 0.0, -0.5549, 0.8319, 0.0, -0.2455, 0.0, -0.9694, -0.2455, 0.0, -0.9694, -0.2455, 0.0, -0.9694, -0.2455, 0.0, -0.9694, 0.0, -0.355, -0.9349, 0.0, -0.355, -0.9349, 0.0, -0.355, -0.9349, 0.0, -0.355, -0.9349, 0.0, 0.355, -0.9349, 0.0, 0.355, -0.9349, 0.0, 0.355, -0.9349, 0.0, 0.355, -0.9349, 0.2455, 0.0, -0.9694, 0.2455, 0.0, -0.9694, 0.2455, 0.0, -0.9694, 0.2455, 0.0, -0.9694, 0.5549, -0.8319, 0.0, 0.5549, -0.8319, 0.0, 0.5549, -0.8319, 0.0, 0.5549, -0.8319, 0.0, 0.5549, 0.8319, 0.0, 0.5549, 0.8319, 0.0, 0.5549, 0.8319, 0.0, 0.5549, 0.8319, 0.0, 0.2455, 0.0, 0.9694, 0.2455, 0.0, 0.9694, 0.2455, 0.0, 0.9694, 0.2455, 0.0, 0.9694, 0.0, -0.355, 0.9349, 0.0, -0.355, 0.9349, 0.0, -0.355, 0.9349, 0.0, -0.355, 0.9349, 0.0, 0.355, 0.9349, 0.0, 0.355, 0.9349, 0.0, 0.355, 0.9349, 0.0, 0.355, 0.9349, 0.0, -1.0, 0.0, 0.0, -1.0, 0.0, 0.0, -1.0, 0.0, 0.0, -1.0, 0.0])] * 3)])
me_cube_cube_010 = bpy.data.meshes.new('Cube_Cube.010')
me_cube_cube_010.from_pydata([(-1.106, 1.363, 2.127), (-1.402, 2.423, 2.127), (-1.64, 2.356, 2.127), (-1.344, 1.297, 2.127), (-1.08, 1.371, 0.0885), (-1.376, 2.43, 0.0885), (-1.376, 2.43, 1.93), (-1.08, 1.371, 1.93), (-1.433, 2.536, 0.0885), (-1.672, 2.469, 0.0885), (-1.672, 2.469, 1.93), (-1.433, 2.536, 1.93), (-1.369, 1.29, 1.93), (-1.666, 2.349, 1.93), (-1.666, 2.349, 0.0885), (-1.369, 1.29, 0.0885), (-1.344, 1.297, -0.1082), (-1.64, 2.356, -0.1082), (-1.402, 2.423, -0.1082), (-1.106, 1.363, -0.1082), (-1.312, 1.184, 1.93), (-1.312, 1.184, 0.0885), (-1.074, 1.25, 1.93), (-1.074, 1.25, 0.0885)], [], [(0, 1, 2, 3), (4, 5, 6, 7), (8, 9, 10, 11), (12, 13, 14, 15), (16, 17, 18, 19), (20, 3, 12), (2, 10, 13), (21, 15, 16), (9, 17, 14), (22, 7, 0), (11, 1, 6), (23, 19, 4), (8, 5, 18), (21, 20, 12, 15), (3, 2, 13, 12), (10, 9, 14, 13), (17, 16, 15, 14), (23, 21, 16, 19), (9, 8, 18, 17), (5, 4, 19, 18), (22, 23, 4, 7), (8, 11, 6, 5), (1, 0, 7, 6), (20, 22, 0, 3), (11, 10, 2, 1), (21, 23, 22, 20)])
me_cube_cube_010.polygons.foreach_set('use_smooth', [True] * 26)
_k = set([(0, 1), (0, 3), (0, 7), (0, 22), (1, 2), (1, 6), (1, 11), (2, 3), (2, 10), (2, 13), (3, 12), (3, 20), (4, 5), (4, 7), (4, 19), (4, 23), (5, 6), (5, 8), (5, 18), (6, 7), (6, 11), (7, 22), (8, 9), (8, 11), (8, 18), (9, 10), (9, 14), (9, 17), (10, 11), (10, 13), (12, 13), (12, 15), (12, 20), (13, 14), (14, 15), (14, 17), (15, 16), (15, 21), (16, 17), (16, 19), (16, 21), (17, 18), (18, 19), (19, 23), (20, 21), (20, 22), (21, 23), (22, 23)])
me_cube_cube_010.attributes.new('sharp_edge', 'BOOLEAN', 'EDGE').data.foreach_set('value', [ (min(e.vertices), max(e.vertices)) in _k for e in me_cube_cube_010.edges])
me_cube_cube_010.materials.append(mat_material_003)
me_cube_cube_010.use_remesh_preserve_volume = False
me_cube_cube_010.use_remesh_preserve_attributes = False
me_cube_cube_010.use_mirror_vertex_groups = False
me_cube_cube_010.update()
me_cube_cube_010.normals_split_custom_set([tuple(v) for v in zip(*[iter([0.0, 0.0, 1.0, 0.0, 0.0, 1.0, 0.0, 0.0, 1.0, 0.0, 0.0, 1.0, 0.9631, 0.2692, 0.0, 0.9631, 0.2692, 0.0, 0.9631, 0.2692, 0.0, 0.9631, 0.2692, 0.0, -0.2692, 0.9631, 0.0, -0.2692, 0.9631, 0.0, -0.2692, 0.9631, 0.0, -0.2692, 0.9631, 0.0, -0.9631, -0.2692, 0.0, -0.9631, -0.2692, 0.0, -0.9631, -0.2692, 0.0, -0.9631, -0.2692, 0.0, 0.0, 0.0, -1.0, 0.0, 0.0, -1.0, 0.0, 0.0, -1.0, 0.0, 0.0, -1.0, -0.8731, -0.47, 0.1299, -0.8731, -0.47, 0.1299, -0.8731, -0.47, 0.1299, -0.9902, -0.05091, 0.1299, -0.9902, -0.05091, 0.1299, -0.9902, -0.05091, 0.1299, -0.8731, -0.47, -0.1299, -0.8731, -0.47, -0.1299, -0.8731, -0.47, -0.1299, -0.9902, -0.05092, -0.1299, -0.9902, -0.05092, -0.1299, -0.9902, -0.05092, -0.1299, 0.9902, 0.05092, 0.1299, 0.9902, 0.05092, 0.1299, 0.9902, 0.05092, 0.1299, 0.8731, 0.47, 0.1299, 0.8731, 0.47, 0.1299, 0.8731, 0.47, 0.1299, 0.9902, 0.05092, -0.1299, 0.9902, 0.05092, -0.1299, 0.9902, 0.05092, -0.1299, 0.8731, 0.47, -0.1299, 0.8731, 0.47, -0.1299, 0.8731, 0.47, -0.1299, -0.8805, -0.474, 0.0, -0.8805, -0.474, 0.0, -0.8805, -0.474, 0.0, -0.8805, -0.474, 0.0, -0.9545, -0.2668, 0.1331, -0.9545, -0.2668, 0.1331, -0.9545, -0.2668, 0.1331, -0.9545, -0.2668, 0.1331, -0.9987, -0.05135, 0.0, -0.9987, -0.05135, 0.0, -0.9987, -0.05135, 0.0, -0.9987, -0.05135, 0.0, -0.9545, -0.2668, -0.1331, -0.9545, -0.2668, -0.1331, -0.9545, -0.2668, -0.1331, -0.9545, -0.2668, -0.1331, 0.2311, -0.8269, -0.5127, 0.2311, -0.8269, -0.5127, 0.2311, -0.8269, -0.5127, 0.2311, -0.8269, -0.5127, -0.2311, 0.8269, -0.5127, -0.2311, 0.8269, -0.5127, -0.2311, 0.8269, -0.5127, -0.2311, 0.8269, -0.5127, 0.9545, 0.2668, -0.1331, 0.9545, 0.2668, -0.1331, 0.9545, 0.2668, -0.1331, 0.9545, 0.2668, -0.1331, 0.9987, 0.05135, 0.0, 0.9987, 0.05135, 0.0, 0.9987, 0.05135, 0.0, 0.9987, 0.05135, 0.0, 0.8805, 0.474, 0.0, 0.8805, 0.474, 0.0, 0.8805, 0.474, 0.0, 0.8805, 0.474, 0.0, 0.9545, 0.2668, 0.1331, 0.9545, 0.2668, 0.1331, 0.9545, 0.2668, 0.1331, 0.9545, 0.2668, 0.1331, 0.2311, -0.8269, 0.5127, 0.2311, -0.8269, 0.5127, 0.2311, -0.8269, 0.5127, 0.2311, -0.8269, 0.5127, -0.2311, 0.8269, 0.5127, -0.2311, 0.8269, 0.5127, -0.2311, 0.8269, 0.5127, -0.2311, 0.8269, 0.5127, 0.2692, -0.9631, 0.0, 0.2692, -0.9631, 0.0, 0.2692, -0.9631, 0.0, 0.2692, -0.9631, 0.0])] * 3)])

# ---- objects
ob_cube_005_cube_011 = bpy.data.objects.new('Cube.005_Cube.011', me_cube_005_cube_011)
ob_cube_003_cube_007 = bpy.data.objects.new('Cube.003_Cube.007', me_cube_003_cube_007)
ob_cube_000_cube_004 = bpy.data.objects.new('Cube.000_Cube.004', me_cube_000_cube_004)
ob_cube_001_cube_003 = bpy.data.objects.new('Cube.001_Cube.003', me_cube_001_cube_003)
ob_cube_004_cube_008 = bpy.data.objects.new('Cube.004_Cube.008', me_cube_004_cube_008)
ob_cube_cube_010 = bpy.data.objects.new('Cube_Cube.010', me_cube_cube_010)
ob_lamp = bpy.data.objects.new('Lamp', light_lamp)
ob_camera = bpy.data.objects.new('Camera', cam_camera)

# ---- transforms, parenting, visibility, modifiers, constraints
ob_cube_005_cube_011.location = (0.5739, 0.0, 0.0)
ob_cube_005_cube_011.rotation_euler = (1.571, -0.0, 0.0)
ob_cube_005_cube_011.lineart.crease_threshold = 0.0
ob_cube_003_cube_007.location = (0.5739, 0.0, 0.0)
ob_cube_003_cube_007.rotation_euler = (1.571, -0.0, 0.0)
ob_cube_003_cube_007.lineart.crease_threshold = 0.0
ob_cube_000_cube_004.location = (0.5739, 0.0, 0.0)
ob_cube_000_cube_004.rotation_euler = (1.571, -0.0, 0.0)
ob_cube_000_cube_004.lineart.crease_threshold = 0.0
ob_cube_001_cube_003.location = (0.5739, 0.0, 0.0)
ob_cube_001_cube_003.rotation_euler = (1.571, -0.0, 0.0)
ob_cube_001_cube_003.lineart.crease_threshold = 0.0
ob_cube_004_cube_008.location = (0.5739, 0.0, 0.0)
ob_cube_004_cube_008.rotation_euler = (1.571, -0.0, 0.0)
ob_cube_004_cube_008.lineart.crease_threshold = 0.0
ob_cube_cube_010.location = (0.5739, 0.0, 0.0)
ob_cube_cube_010.rotation_euler = (1.571, -0.0, 0.0)
ob_cube_cube_010.lineart.crease_threshold = 0.0
ob_lamp.location = (4.076, 1.005, 5.904)
ob_lamp.rotation_euler = (0.6503, 0.05522, 1.866)
ob_lamp.lock_rotations_4d = False
ob_lamp.empty_display_type = 'ARROWS'
ob_lamp.color = (0.0, 0.0, 0.0, 0.0)
ob_lamp.lineart.crease_threshold = 0.0
ob_camera.location = (7.481, -6.508, 5.344)
ob_camera.rotation_euler = (1.109, 0.0, 0.8149)
ob_camera.lock_rotations_4d = False
ob_camera.empty_display_type = 'ARROWS'
ob_camera.color = (0.0, 0.0, 0.0, 0.0)
ob_camera.display_type = 'WIRE'
ob_camera.lineart.crease_threshold = 0.0

# ---- collection membership
col_collection_1.objects.link(ob_cube_005_cube_011)
col_collection_1.objects.link(ob_cube_003_cube_007)
col_collection_1.objects.link(ob_cube_000_cube_004)
col_collection_1.objects.link(ob_cube_001_cube_003)
col_collection_1.objects.link(ob_cube_004_cube_008)
col_collection_1.objects.link(ob_cube_cube_010)
col_collection_1.objects.link(ob_lamp)
col_collection_1.objects.link(ob_camera)

# ---- scene / render settings (as saved in the file)
scene.camera = ob_camera
scene.frame_start = 1; scene.frame_end = 250; scene.frame_set(1)
scene.render.engine = 'BLENDER_EEVEE_NEXT'
scene.render.resolution_percentage = 50
scene.render.dither_intensity = 0.0
scene.cycles.use_denoising = False
scene.cycles.samples = 128
scene.cycles.sampling_pattern = 'TABULATED_SOBOL'
scene.cycles.use_adaptive_sampling = False
scene.cycles.use_light_tree = False
scene.cycles.blur_glossy = 0.0
scene.cycles.sample_clamp_indirect = 0.0
scene.view_settings.view_transform = 'Standard'
bpy.context.view_layer.update()
